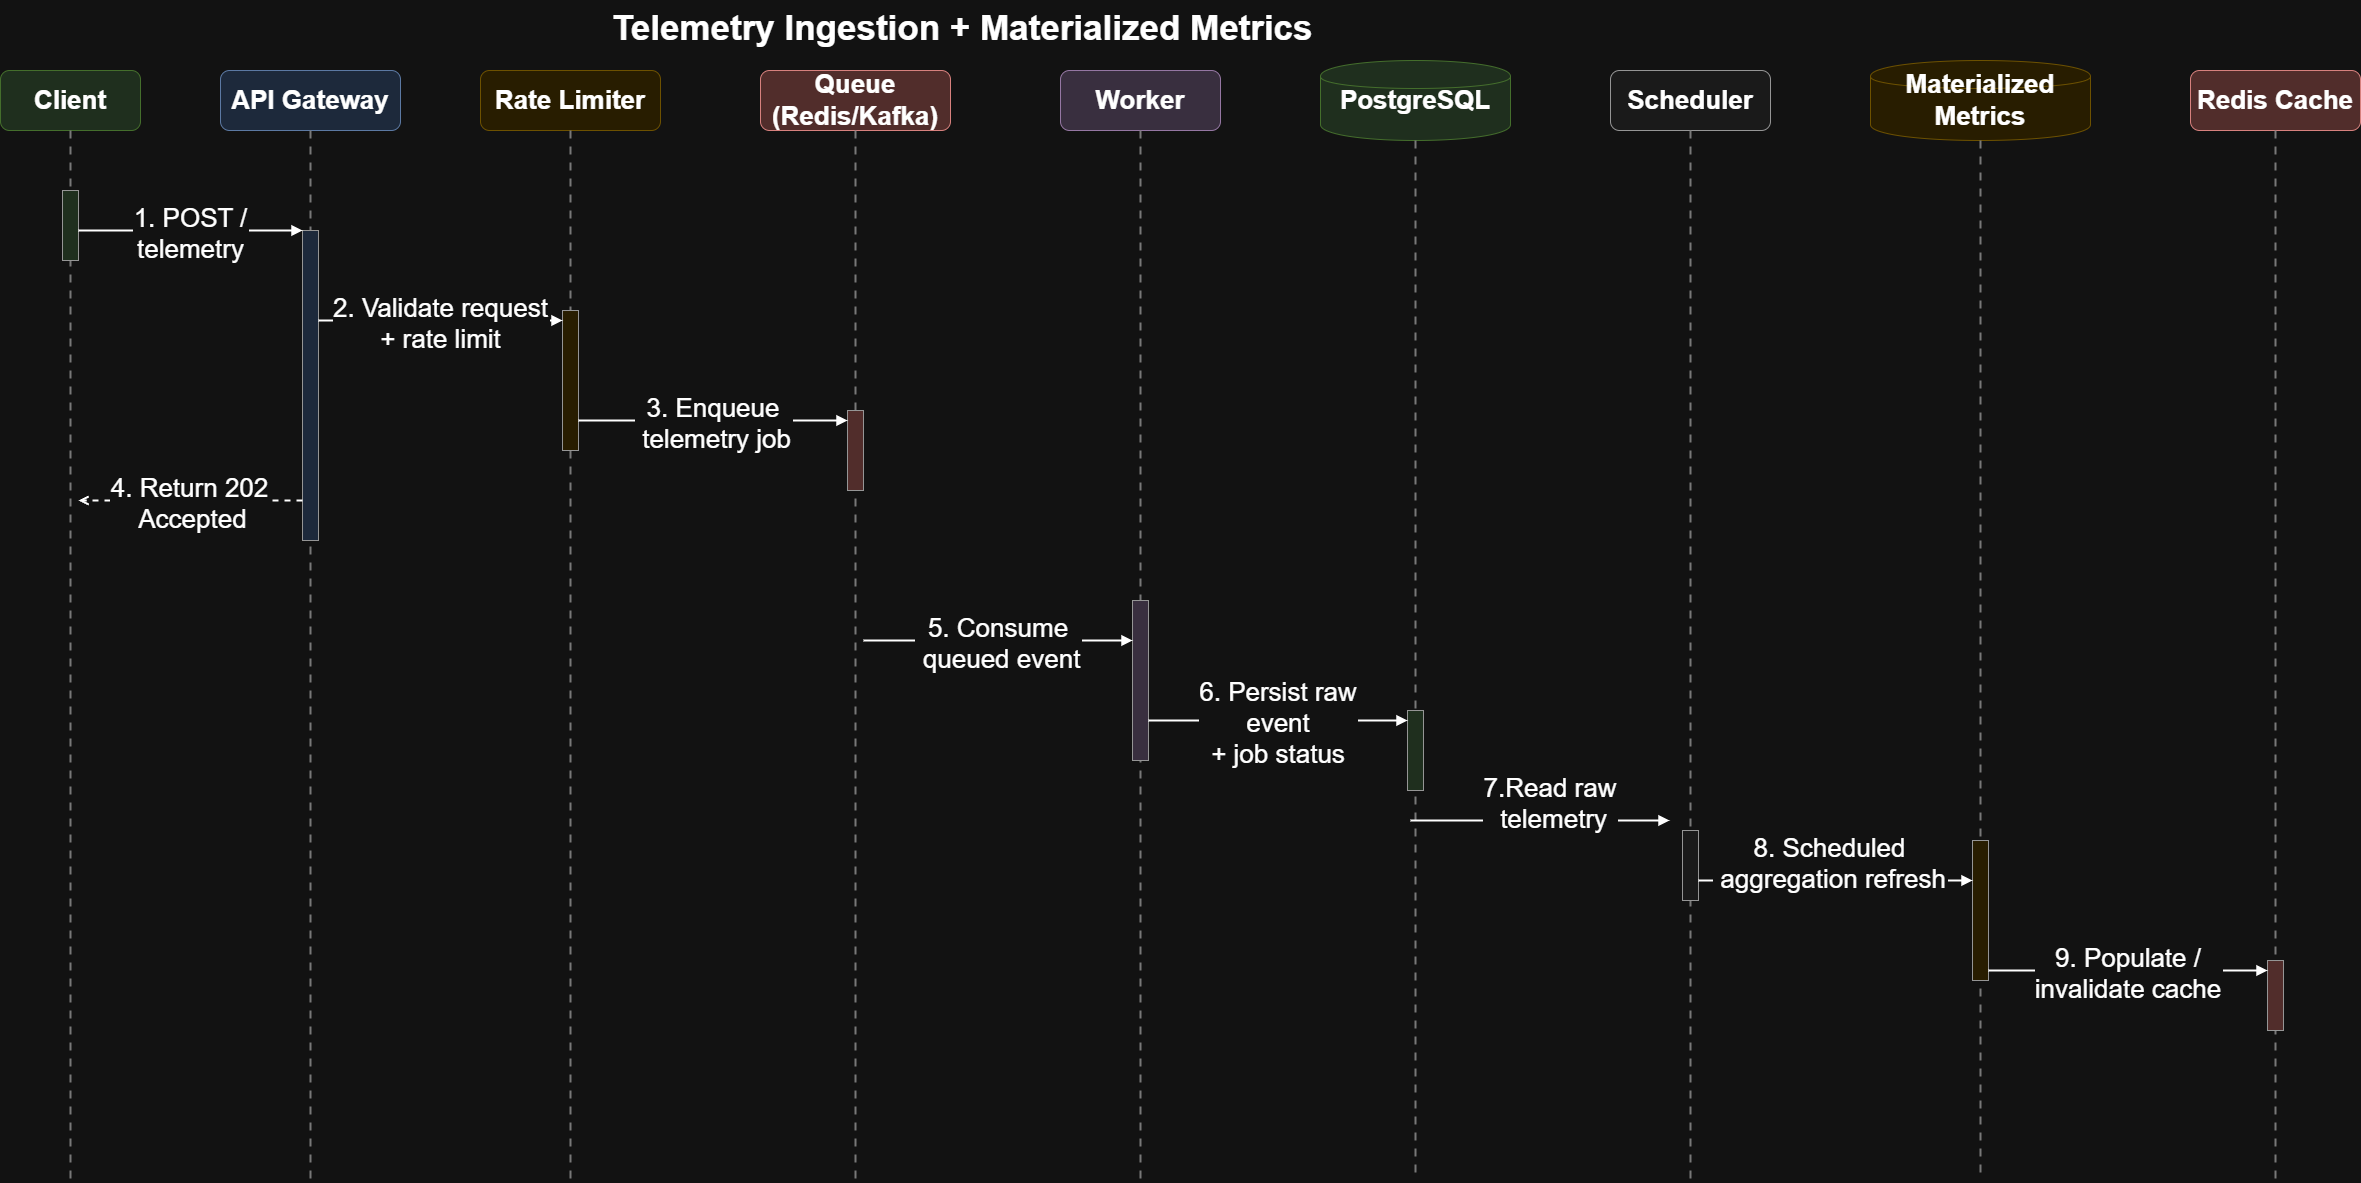

The diagram above was exported from draw.io. Its source (the exported page's mxGraphModel, read from the mxfile embedded in the PNG):
<mxGraphModel dx="2575" dy="1890" grid="1" gridSize="10" guides="1" tooltips="1" connect="1" arrows="1" fold="1" page="1" pageScale="1" pageWidth="2400" pageHeight="1400" math="0" shadow="0">
  <root>
    <mxCell id="0" />
    <mxCell id="1" parent="0" />
    <mxCell id="title" parent="1" style="text;html=1;strokeColor=none;fillColor=none;fontSize=26;fontStyle=1" value="&lt;font style=&quot;font-size: 35px;&quot;&gt;Telemetry Ingestion + Materialized Metrics&lt;/font&gt;" vertex="1">
      <mxGeometry height="40" width="900" x="650" y="20" as="geometry" />
    </mxCell>
    <mxCell id="h1" parent="1" style="rounded=1;whiteSpace=wrap;html=1;fillColor=#d5e8d4;strokeColor=#82b366;fontSize=26;fontStyle=1;" value="Client" vertex="1">
      <mxGeometry height="60" width="140" x="40" y="90" as="geometry" />
    </mxCell>
    <mxCell id="h2" parent="1" style="rounded=1;whiteSpace=wrap;html=1;fillColor=#dae8fc;strokeColor=#6c8ebf;fontSize=26;fontStyle=1;" value="API Gateway" vertex="1">
      <mxGeometry height="60" width="180" x="260" y="90" as="geometry" />
    </mxCell>
    <mxCell id="h3" parent="1" style="rounded=1;whiteSpace=wrap;html=1;fillColor=#fff2cc;strokeColor=#d6b656;fontSize=26;fontStyle=1;" value="Rate Limiter" vertex="1">
      <mxGeometry height="60" width="180" x="520" y="90" as="geometry" />
    </mxCell>
    <mxCell id="h4" parent="1" style="rounded=1;whiteSpace=wrap;html=1;fillColor=#f8cecc;strokeColor=#b85450;fontSize=26;fontStyle=1;" value="Queue&#10;(Redis/Kafka)" vertex="1">
      <mxGeometry height="60" width="190" x="800" y="90" as="geometry" />
    </mxCell>
    <mxCell id="h5" parent="1" style="rounded=1;whiteSpace=wrap;html=1;fillColor=#e1d5e7;strokeColor=#9673a6;fontSize=26;fontStyle=1;" value="Worker" vertex="1">
      <mxGeometry height="60" width="160" x="1100" y="90" as="geometry" />
    </mxCell>
    <mxCell id="h6" parent="1" style="shape=cylinder;whiteSpace=wrap;html=1;fillColor=#d5e8d4;strokeColor=#82b366;fontSize=26;fontStyle=1;" value="PostgreSQL" vertex="1">
      <mxGeometry height="80" width="190" x="1360" y="80" as="geometry" />
    </mxCell>
    <mxCell id="h7" parent="1" style="rounded=1;whiteSpace=wrap;html=1;fillColor=#f5f5f5;strokeColor=#666666;fontSize=26;fontStyle=1;" value="Scheduler" vertex="1">
      <mxGeometry height="60" width="160" x="1650" y="90" as="geometry" />
    </mxCell>
    <mxCell id="h8" parent="1" style="shape=cylinder;whiteSpace=wrap;html=1;fillColor=#fff2cc;strokeColor=#d6b656;fontSize=26;fontStyle=1;" value="Materialized&#10;Metrics" vertex="1">
      <mxGeometry height="80" width="220" x="1910" y="80" as="geometry" />
    </mxCell>
    <mxCell id="h9" parent="1" style="rounded=1;whiteSpace=wrap;html=1;fillColor=#f8cecc;strokeColor=#b85450;fontSize=26;fontStyle=1;" value="Redis Cache" vertex="1">
      <mxGeometry height="60" width="170" x="2230" y="90" as="geometry" />
    </mxCell>
    <mxCell id="v1" edge="1" parent="1" style="dashed=1;dashPattern=4 4;strokeWidth=2;strokeColor=#888888;endArrow=none;fontSize=26;">
      <mxGeometry relative="1" as="geometry">
        <mxPoint x="110" y="150" as="sourcePoint" />
        <mxPoint x="110" y="1200" as="targetPoint" />
      </mxGeometry>
    </mxCell>
    <mxCell id="v2" edge="1" parent="1" style="dashed=1;dashPattern=4 4;strokeWidth=2;strokeColor=#888888;endArrow=none;fontSize=26;">
      <mxGeometry relative="1" as="geometry">
        <mxPoint x="350" y="150" as="sourcePoint" />
        <mxPoint x="350" y="1200" as="targetPoint" />
      </mxGeometry>
    </mxCell>
    <mxCell id="v3" edge="1" parent="1" style="dashed=1;dashPattern=4 4;strokeWidth=2;strokeColor=#888888;endArrow=none;fontSize=26;">
      <mxGeometry relative="1" as="geometry">
        <mxPoint x="610" y="150" as="sourcePoint" />
        <mxPoint x="610" y="1200" as="targetPoint" />
      </mxGeometry>
    </mxCell>
    <mxCell id="v4" edge="1" parent="1" style="dashed=1;dashPattern=4 4;strokeWidth=2;strokeColor=#888888;endArrow=none;fontSize=26;">
      <mxGeometry relative="1" as="geometry">
        <mxPoint x="895" y="150" as="sourcePoint" />
        <mxPoint x="895" y="1200" as="targetPoint" />
      </mxGeometry>
    </mxCell>
    <mxCell id="v5" edge="1" parent="1" style="dashed=1;dashPattern=4 4;strokeWidth=2;strokeColor=#888888;endArrow=none;fontSize=26;">
      <mxGeometry relative="1" as="geometry">
        <mxPoint x="1180" y="150" as="sourcePoint" />
        <mxPoint x="1180" y="1200" as="targetPoint" />
      </mxGeometry>
    </mxCell>
    <mxCell id="v6" edge="1" parent="1" style="dashed=1;dashPattern=4 4;strokeWidth=2;strokeColor=#888888;endArrow=none;fontSize=26;">
      <mxGeometry relative="1" as="geometry">
        <mxPoint x="1455" y="160" as="sourcePoint" />
        <mxPoint x="1455" y="1200" as="targetPoint" />
      </mxGeometry>
    </mxCell>
    <mxCell id="v7" edge="1" parent="1" style="dashed=1;dashPattern=4 4;strokeWidth=2;strokeColor=#888888;endArrow=none;fontSize=26;">
      <mxGeometry relative="1" as="geometry">
        <mxPoint x="1730" y="150" as="sourcePoint" />
        <mxPoint x="1730" y="1200" as="targetPoint" />
      </mxGeometry>
    </mxCell>
    <mxCell id="v8" edge="1" parent="1" style="dashed=1;dashPattern=4 4;strokeWidth=2;strokeColor=#888888;endArrow=none;fontSize=26;">
      <mxGeometry relative="1" as="geometry">
        <mxPoint x="2020" y="160" as="sourcePoint" />
        <mxPoint x="2020" y="1200" as="targetPoint" />
      </mxGeometry>
    </mxCell>
    <mxCell id="v9" edge="1" parent="1" style="dashed=1;dashPattern=4 4;strokeWidth=2;strokeColor=#888888;endArrow=none;fontSize=26;">
      <mxGeometry relative="1" as="geometry">
        <mxPoint x="2315" y="150" as="sourcePoint" />
        <mxPoint x="2315" y="1200" as="targetPoint" />
      </mxGeometry>
    </mxCell>
    <mxCell id="a1" parent="1" style="fillColor=#d5e8d4;strokeColor=#666666;fontSize=26;" vertex="1">
      <mxGeometry height="70" width="16" x="102" y="210" as="geometry" />
    </mxCell>
    <mxCell id="a2" parent="1" style="fillColor=#dae8fc;strokeColor=#666666;fontSize=26;" vertex="1">
      <mxGeometry height="310" width="16" x="342" y="250" as="geometry" />
    </mxCell>
    <mxCell id="a3" parent="1" style="fillColor=#fff2cc;strokeColor=#666666;fontSize=26;" vertex="1">
      <mxGeometry height="140" width="16" x="602" y="330" as="geometry" />
    </mxCell>
    <mxCell id="a4" parent="1" style="fillColor=#f8cecc;strokeColor=#666666;fontSize=26;" vertex="1">
      <mxGeometry height="80" width="16" x="887" y="430" as="geometry" />
    </mxCell>
    <mxCell id="a5" parent="1" style="fillColor=#e1d5e7;strokeColor=#666666;fontSize=26;" vertex="1">
      <mxGeometry height="160" width="16" x="1172" y="620" as="geometry" />
    </mxCell>
    <mxCell id="a6" parent="1" style="fillColor=#d5e8d4;strokeColor=#666666;fontSize=26;" vertex="1">
      <mxGeometry height="80" width="16" x="1447" y="730" as="geometry" />
    </mxCell>
    <mxCell id="a7" parent="1" style="fillColor=#f5f5f5;strokeColor=#666666;fontSize=26;" vertex="1">
      <mxGeometry height="70" width="16" x="1722" y="850" as="geometry" />
    </mxCell>
    <mxCell id="a8" parent="1" style="fillColor=#fff2cc;strokeColor=#666666;fontSize=26;" vertex="1">
      <mxGeometry height="140" width="16" x="2012" y="860" as="geometry" />
    </mxCell>
    <mxCell id="a9" parent="1" style="fillColor=#f8cecc;strokeColor=#666666;fontSize=26;" vertex="1">
      <mxGeometry height="70" width="16" x="2307" y="980" as="geometry" />
    </mxCell>
    <mxCell id="e1" edge="1" parent="1" style="endArrow=block;strokeWidth=2;fontSize=26;" value="1. POST /&#10;telemetry">
      <mxGeometry relative="1" as="geometry">
        <mxPoint x="118" y="250" as="sourcePoint" />
        <mxPoint x="342" y="250" as="targetPoint" />
      </mxGeometry>
    </mxCell>
    <mxCell id="e2" edge="1" parent="1" style="endArrow=block;strokeWidth=2;fontSize=26;" value="2. Validate request &#10;+ rate limit">
      <mxGeometry relative="1" as="geometry">
        <mxPoint x="358" y="340" as="sourcePoint" />
        <mxPoint x="602" y="340" as="targetPoint" />
      </mxGeometry>
    </mxCell>
    <mxCell id="e3" edge="1" parent="1" style="endArrow=block;strokeWidth=2;fontSize=26;" value="3. Enqueue&#10; telemetry job">
      <mxGeometry relative="1" as="geometry">
        <mxPoint x="618" y="440" as="sourcePoint" />
        <mxPoint x="887" y="440" as="targetPoint" />
      </mxGeometry>
    </mxCell>
    <mxCell id="e4" edge="1" parent="1" style="dashed=1;endArrow=open;strokeWidth=2;fontSize=26;" value="4. Return 202&#10; Accepted">
      <mxGeometry relative="1" as="geometry">
        <mxPoint x="342" y="520" as="sourcePoint" />
        <mxPoint x="118" y="520" as="targetPoint" />
      </mxGeometry>
    </mxCell>
    <mxCell id="e5" edge="1" parent="1" style="endArrow=block;strokeWidth=2;fontSize=26;" value="5. Consume&#10; queued event">
      <mxGeometry relative="1" as="geometry">
        <mxPoint x="903" y="660" as="sourcePoint" />
        <mxPoint x="1172" y="660" as="targetPoint" />
      </mxGeometry>
    </mxCell>
    <mxCell id="e6" edge="1" parent="1" style="endArrow=block;strokeWidth=2;fontSize=26;" value="6. Persist raw &#10;event &#10;+ job status">
      <mxGeometry relative="1" as="geometry">
        <mxPoint x="1188" y="740" as="sourcePoint" />
        <mxPoint x="1447" y="740" as="targetPoint" />
      </mxGeometry>
    </mxCell>
    <mxCell id="e7" edge="1" parent="1" style="endArrow=block;strokeWidth=2;fontSize=26;" value="8. Scheduled&#10; aggregation refresh">
      <mxGeometry relative="1" x="-0.0365" y="20" as="geometry">
        <mxPoint x="-1" as="offset" />
        <mxPoint x="1738" y="900" as="sourcePoint" />
        <mxPoint x="2012" y="900" as="targetPoint" />
      </mxGeometry>
    </mxCell>
    <mxCell id="e8" edge="1" parent="1" style="endArrow=block;strokeWidth=2;fontSize=26;" value="9. Populate / &#10;invalidate cache">
      <mxGeometry relative="1" as="geometry">
        <mxPoint x="2028" y="990" as="sourcePoint" />
        <mxPoint x="2307" y="990" as="targetPoint" />
      </mxGeometry>
    </mxCell>
    <mxCell id="YvqtoH_eMHT9f3TGR8bn-1" edge="1" parent="1" style="endArrow=block;strokeWidth=2;fontSize=26;" value="7.Read raw&#10; telemetry">
      <mxGeometry relative="1" x="0.0811" y="20" as="geometry">
        <mxPoint as="offset" />
        <mxPoint x="1450" y="840" as="sourcePoint" />
        <mxPoint x="1709" y="840" as="targetPoint" />
      </mxGeometry>
    </mxCell>
  </root>
</mxGraphModel>